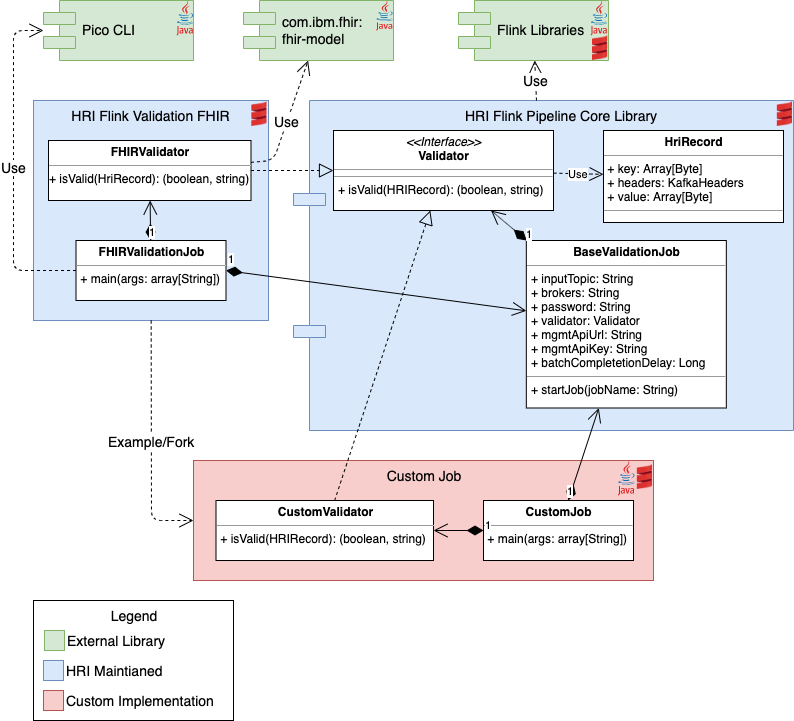

The diagram above was exported from draw.io. Its source (the exported page's mxGraphModel, read from the mxfile embedded in the PNG):
<mxGraphModel dx="1892" dy="1383" grid="1" gridSize="10" guides="1" tooltips="1" connect="1" arrows="1" fold="1" page="0" pageScale="1" pageWidth="850" pageHeight="1100" background="#ffffff" math="0" shadow="0">
  <root>
    <mxCell id="0" />
    <mxCell id="1" parent="0" />
    <mxCell id="M4yvS2h9fqBJfU29l1i5-288" value="HRI Flink Validation FHIR" style="rounded=0;whiteSpace=wrap;html=1;fontSize=14;fillColor=#dae8fc;strokeColor=#6c8ebf;verticalAlign=top;" parent="1" vertex="1">
      <mxGeometry x="-400" y="-60" width="235" height="220" as="geometry" />
    </mxCell>
    <mxCell id="224" value="Flink Libraries" style="shape=component;align=left;spacingLeft=36;fontSize=14;fillColor=#d5e8d4;strokeColor=#82b366;" parent="1" vertex="1">
      <mxGeometry x="25" y="-160" width="150" height="60" as="geometry" />
    </mxCell>
    <mxCell id="225" value="HRI Flink Pipeline Core Library" style="shape=component;align=center;spacingLeft=36;fontSize=14;fillColor=#dae8fc;strokeColor=#6c8ebf;verticalAlign=top;" parent="1" vertex="1">
      <mxGeometry x="-140" y="-60" width="500" height="330" as="geometry" />
    </mxCell>
    <mxCell id="227" value="com.ibm.fhir:&#10;fhir-model" style="shape=component;align=left;spacingLeft=36;fontSize=14;fillColor=#d5e8d4;strokeColor=#82b366;" parent="1" vertex="1">
      <mxGeometry x="-190" y="-160" width="150" height="60" as="geometry" />
    </mxCell>
    <mxCell id="228" value="Use" style="endArrow=open;endSize=12;dashed=1;html=1;fontSize=14;" parent="1" source="246" target="227" edge="1">
      <mxGeometry width="160" relative="1" as="geometry">
        <mxPoint x="-307.20000000000005" y="-60" as="sourcePoint" />
        <mxPoint x="-190" y="120" as="targetPoint" />
        <Array as="points">
          <mxPoint x="-160" />
        </Array>
      </mxGeometry>
    </mxCell>
    <mxCell id="229" value="Use" style="endArrow=open;endSize=12;dashed=1;html=1;fontSize=14;" parent="1" source="225" target="224" edge="1">
      <mxGeometry width="160" relative="1" as="geometry">
        <mxPoint x="-330" y="120" as="sourcePoint" />
        <mxPoint x="-170" y="120" as="targetPoint" />
      </mxGeometry>
    </mxCell>
    <mxCell id="232" value="Legend" style="rounded=0;whiteSpace=wrap;html=1;fontSize=14;verticalAlign=top;" parent="1" vertex="1">
      <mxGeometry x="-400" y="440" width="200" height="120" as="geometry" />
    </mxCell>
    <mxCell id="233" value="External Library" style="rounded=0;html=1;fontSize=14;fillColor=#d5e8d4;strokeColor=#82b366;labelPosition=right;verticalLabelPosition=middle;align=left;verticalAlign=middle;" parent="1" vertex="1">
      <mxGeometry x="-389" y="470" width="20" height="20" as="geometry" />
    </mxCell>
    <mxCell id="234" value="HRI Maintianed" style="rounded=0;html=1;fontSize=14;fillColor=#dae8fc;strokeColor=#6c8ebf;labelPosition=right;verticalLabelPosition=middle;align=left;verticalAlign=middle;" parent="1" vertex="1">
      <mxGeometry x="-390" y="500" width="20" height="20" as="geometry" />
    </mxCell>
    <mxCell id="236" value="Custom Implementation" style="rounded=0;html=1;fontSize=14;fillColor=#f8cecc;strokeColor=#b85450;labelPosition=right;verticalLabelPosition=middle;align=left;verticalAlign=middle;" parent="1" vertex="1">
      <mxGeometry x="-390" y="530" width="20" height="20" as="geometry" />
    </mxCell>
    <mxCell id="237" value="Custom Job" style="rounded=0;whiteSpace=wrap;html=1;fontSize=14;fillColor=#f8cecc;strokeColor=#b85450;verticalAlign=top;" parent="1" vertex="1">
      <mxGeometry x="-240" y="300" width="460" height="120" as="geometry" />
    </mxCell>
    <mxCell id="240" value="Example/Fork" style="endArrow=open;endSize=12;dashed=1;html=1;fontSize=14;" parent="1" source="M4yvS2h9fqBJfU29l1i5-288" target="237" edge="1">
      <mxGeometry width="160" relative="1" as="geometry">
        <mxPoint x="-210" y="318.78787878787875" as="sourcePoint" />
        <mxPoint x="-148.57142857142867" y="265" as="targetPoint" />
        <Array as="points">
          <mxPoint x="-282" y="360" />
        </Array>
      </mxGeometry>
    </mxCell>
    <mxCell id="243" value="&lt;p style=&quot;margin: 0px ; margin-top: 4px ; text-align: center&quot;&gt;&lt;i&gt;&amp;lt;&amp;lt;Interface&amp;gt;&amp;gt;&lt;/i&gt;&lt;br&gt;&lt;b&gt;Validator&lt;br&gt;&lt;/b&gt;&lt;/p&gt;&lt;hr size=&quot;1&quot;&gt;&lt;hr size=&quot;1&quot;&gt;&lt;p style=&quot;margin: 0px ; margin-left: 4px&quot;&gt;+ isValid(HRIRecord): (boolean, string)&lt;br&gt;&lt;/p&gt;" style="verticalAlign=top;align=left;overflow=fill;fontSize=12;fontFamily=Helvetica;html=1;" parent="1" vertex="1">
      <mxGeometry x="-100" y="-30" width="220" height="80" as="geometry" />
    </mxCell>
    <mxCell id="244" value="&lt;p style=&quot;margin: 0px ; margin-top: 4px ; text-align: center&quot;&gt;&lt;b&gt;BaseValidationJob&lt;br&gt;&lt;/b&gt;&lt;/p&gt;&lt;hr size=&quot;1&quot;&gt;&lt;p style=&quot;margin: 0px ; margin-left: 4px&quot;&gt;+ inputTopic: String&lt;br&gt;+ brokers: String&lt;br&gt;&lt;/p&gt;&lt;p style=&quot;margin: 0px ; margin-left: 4px&quot;&gt;+ password: String&lt;/p&gt;&lt;p style=&quot;margin: 0px ; margin-left: 4px&quot;&gt;+ validator: Validator&lt;/p&gt;&lt;p style=&quot;margin: 0px ; margin-left: 4px&quot;&gt;+ mgmtApiUrl: String&lt;/p&gt;&lt;p style=&quot;margin: 0px ; margin-left: 4px&quot;&gt;+ mgmtApiKey: String&lt;/p&gt;&lt;p style=&quot;margin: 0px ; margin-left: 4px&quot;&gt;+ batchCompletetionDelay: Long&lt;/p&gt;&lt;hr size=&quot;1&quot;&gt;&lt;p style=&quot;margin: 0px ; margin-left: 4px&quot;&gt;+ startJob(jobName: String)&lt;br&gt;&lt;/p&gt;" style="verticalAlign=top;align=left;overflow=fill;fontSize=12;fontFamily=Helvetica;html=1;" parent="1" vertex="1">
      <mxGeometry x="92.83" y="80" width="200" height="167.5" as="geometry" />
    </mxCell>
    <mxCell id="245" value="1" style="endArrow=open;html=1;endSize=12;startArrow=diamondThin;startSize=14;startFill=1;align=left;verticalAlign=bottom;" parent="1" source="244" target="243" edge="1">
      <mxGeometry x="-1" y="3" relative="1" as="geometry">
        <mxPoint x="90" y="194" as="sourcePoint" />
        <mxPoint x="250" y="194" as="targetPoint" />
        <Array as="points" />
      </mxGeometry>
    </mxCell>
    <mxCell id="246" value="&lt;p style=&quot;margin: 0px ; margin-top: 4px ; text-align: center&quot;&gt;&lt;b&gt;FHIRValidator&lt;br&gt;&lt;/b&gt;&lt;/p&gt;&lt;hr size=&quot;1&quot;&gt;&lt;div style=&quot;height: 2px&quot;&gt;+ isValid(HriRecord): (boolean, string)&lt;/div&gt;" style="verticalAlign=top;align=left;overflow=fill;fontSize=12;fontFamily=Helvetica;html=1;" parent="1" vertex="1">
      <mxGeometry x="-385" y="-20" width="202.5" height="60" as="geometry" />
    </mxCell>
    <mxCell id="247" value="" style="endArrow=block;dashed=1;endFill=0;endSize=12;html=1;" parent="1" source="246" target="243" edge="1">
      <mxGeometry width="160" relative="1" as="geometry">
        <mxPoint x="30" y="-101" as="sourcePoint" />
        <mxPoint x="190" y="-101" as="targetPoint" />
      </mxGeometry>
    </mxCell>
    <mxCell id="248" value="Pico CLI" style="shape=component;align=left;spacingLeft=36;fontSize=14;fillColor=#d5e8d4;strokeColor=#82b366;" parent="1" vertex="1">
      <mxGeometry x="-390" y="-160" width="150" height="60" as="geometry" />
    </mxCell>
    <mxCell id="249" value="&lt;p style=&quot;margin: 0px ; margin-top: 4px ; text-align: center&quot;&gt;&lt;b&gt;FHIRValidationJob&lt;br&gt;&lt;/b&gt;&lt;/p&gt;&lt;hr size=&quot;1&quot;&gt;&lt;div style=&quot;height: 2px&quot;&gt;&amp;nbsp;+ main(args: array[String])&lt;/div&gt;" style="verticalAlign=top;align=left;overflow=fill;fontSize=12;fontFamily=Helvetica;html=1;" parent="1" vertex="1">
      <mxGeometry x="-357.5" y="80" width="150" height="60" as="geometry" />
    </mxCell>
    <mxCell id="250" value="1" style="endArrow=open;html=1;endSize=12;startArrow=diamondThin;startSize=14;startFill=1;align=left;verticalAlign=bottom;exitX=1;exitY=0.5;" parent="1" source="249" target="244" edge="1">
      <mxGeometry x="-1" y="3" relative="1" as="geometry">
        <mxPoint x="-590" y="254" as="sourcePoint" />
        <mxPoint x="-430" y="254" as="targetPoint" />
        <Array as="points" />
      </mxGeometry>
    </mxCell>
    <mxCell id="251" value="1" style="endArrow=open;html=1;endSize=12;startArrow=diamondThin;startSize=14;startFill=1;align=left;verticalAlign=bottom;" parent="1" source="249" target="246" edge="1">
      <mxGeometry x="-1" y="3" relative="1" as="geometry">
        <mxPoint x="-225" y="193.57142857142867" as="sourcePoint" />
        <mxPoint x="110" y="67.09183673469397" as="targetPoint" />
        <Array as="points" />
      </mxGeometry>
    </mxCell>
    <mxCell id="252" value="Use" style="endArrow=open;endSize=12;dashed=1;html=1;fontSize=14;" parent="1" source="249" target="248" edge="1">
      <mxGeometry width="160" relative="1" as="geometry">
        <mxPoint x="-326.42857142857133" y="240" as="sourcePoint" />
        <mxPoint x="-296.20000000000005" y="-90" as="targetPoint" />
        <Array as="points">
          <mxPoint x="-420" y="110" />
          <mxPoint x="-420" y="-130" />
        </Array>
      </mxGeometry>
    </mxCell>
    <mxCell id="253" value="&lt;p style=&quot;margin: 0px ; margin-top: 4px ; text-align: center&quot;&gt;&lt;b&gt;CustomJob&lt;br&gt;&lt;/b&gt;&lt;/p&gt;&lt;hr size=&quot;1&quot;&gt;&lt;div style=&quot;height: 2px&quot;&gt;&amp;nbsp;+ main(args: array[String])&lt;/div&gt;" style="verticalAlign=top;align=left;overflow=fill;fontSize=12;fontFamily=Helvetica;html=1;" parent="1" vertex="1">
      <mxGeometry x="50" y="340" width="150" height="60" as="geometry" />
    </mxCell>
    <mxCell id="254" value="1" style="endArrow=open;html=1;endSize=12;startArrow=diamondThin;startSize=14;startFill=1;align=left;verticalAlign=bottom;" parent="1" source="253" target="244" edge="1">
      <mxGeometry x="-1" y="3" relative="1" as="geometry">
        <mxPoint x="-222" y="220" as="sourcePoint" />
        <mxPoint x="110" y="72.70983213429258" as="targetPoint" />
      </mxGeometry>
    </mxCell>
    <mxCell id="258" value="&lt;p style=&quot;margin: 0px ; margin-top: 4px ; text-align: center&quot;&gt;&lt;b&gt;CustomValidator&lt;br&gt;&lt;/b&gt;&lt;/p&gt;&lt;hr size=&quot;1&quot;&gt;&lt;div style=&quot;height: 2px&quot;&gt;&amp;nbsp;+ isValid(HRIRecord): (boolean, string)&lt;br&gt;&lt;/div&gt;" style="verticalAlign=top;align=left;overflow=fill;fontSize=12;fontFamily=Helvetica;html=1;" parent="1" vertex="1">
      <mxGeometry x="-217.5" y="340" width="217.5" height="60" as="geometry" />
    </mxCell>
    <mxCell id="259" value="" style="endArrow=block;dashed=1;endFill=0;endSize=12;html=1;" parent="1" source="258" target="243" edge="1">
      <mxGeometry width="160" relative="1" as="geometry">
        <mxPoint x="-205" y="13.663793103448143" as="sourcePoint" />
        <mxPoint x="-90" y="18.620689655172328" as="targetPoint" />
        <Array as="points" />
      </mxGeometry>
    </mxCell>
    <mxCell id="269" value="" style="shape=image;imageAspect=0;aspect=fixed;verticalLabelPosition=bottom;verticalAlign=top;fontSize=16;image=https://www.scala-lang.org/resources/img/frontpage/scala-spiral.png;" parent="1" vertex="1">
      <mxGeometry x="-181.67000000000002" y="-59" width="15.17" height="25" as="geometry" />
    </mxCell>
    <mxCell id="270" value="" style="shape=image;imageAspect=0;aspect=fixed;verticalLabelPosition=bottom;verticalAlign=top;fontSize=16;image=https://www.scala-lang.org/resources/img/frontpage/scala-spiral.png;" parent="1" vertex="1">
      <mxGeometry x="343.83" y="-59" width="15.17" height="25" as="geometry" />
    </mxCell>
    <mxCell id="273" value="" style="dashed=0;outlineConnect=0;html=1;align=center;labelPosition=center;verticalLabelPosition=bottom;verticalAlign=top;shape=mxgraph.weblogos.java" parent="1" vertex="1">
      <mxGeometry x="-57.5" y="-160" width="17" height="30" as="geometry" />
    </mxCell>
    <mxCell id="275" value="" style="shape=image;imageAspect=0;aspect=fixed;verticalLabelPosition=bottom;verticalAlign=top;fontSize=16;image=https://www.scala-lang.org/resources/img/frontpage/scala-spiral.png;" parent="1" vertex="1">
      <mxGeometry x="159" y="-125" width="15.17" height="25" as="geometry" />
    </mxCell>
    <mxCell id="276" value="" style="dashed=0;outlineConnect=0;html=1;align=center;labelPosition=center;verticalLabelPosition=bottom;verticalAlign=top;shape=mxgraph.weblogos.java" parent="1" vertex="1">
      <mxGeometry x="157" y="-160" width="17" height="35" as="geometry" />
    </mxCell>
    <mxCell id="277" value="" style="dashed=0;outlineConnect=0;html=1;align=center;labelPosition=center;verticalLabelPosition=bottom;verticalAlign=top;shape=mxgraph.weblogos.java" parent="1" vertex="1">
      <mxGeometry x="-257" y="-160" width="17" height="35" as="geometry" />
    </mxCell>
    <mxCell id="278" value="&lt;p style=&quot;margin: 0px ; margin-top: 4px ; text-align: center&quot;&gt;&lt;b&gt;HriRecord&lt;br&gt;&lt;/b&gt;&lt;/p&gt;&lt;hr size=&quot;1&quot;&gt;&amp;nbsp;+ key: Array[Byte]&lt;br&gt;&amp;nbsp;+ headers: KafkaHeaders&lt;br&gt;&amp;nbsp;+ value: Array[Byte]&lt;br&gt;&lt;hr size=&quot;1&quot;&gt;" style="verticalAlign=top;align=left;overflow=fill;fontSize=12;fontFamily=Helvetica;html=1;" parent="1" vertex="1">
      <mxGeometry x="170" y="-30" width="180" height="92" as="geometry" />
    </mxCell>
    <mxCell id="279" value="Use" style="endArrow=open;endSize=12;dashed=1;html=1;" parent="1" source="243" target="278" edge="1">
      <mxGeometry width="160" relative="1" as="geometry">
        <mxPoint x="-80" y="-80" as="sourcePoint" />
        <mxPoint x="80" y="-80" as="targetPoint" />
      </mxGeometry>
    </mxCell>
    <mxCell id="283" value="" style="dashed=0;outlineConnect=0;html=1;align=center;labelPosition=center;verticalLabelPosition=bottom;verticalAlign=top;shape=mxgraph.weblogos.java" parent="1" vertex="1">
      <mxGeometry x="184.32999999999998" y="300" width="17" height="35" as="geometry" />
    </mxCell>
    <mxCell id="284" value="" style="shape=image;imageAspect=0;aspect=fixed;verticalLabelPosition=bottom;verticalAlign=top;fontSize=16;image=https://www.scala-lang.org/resources/img/frontpage/scala-spiral.png;" parent="1" vertex="1">
      <mxGeometry x="203.82999999999998" y="304" width="15.17" height="25" as="geometry" />
    </mxCell>
    <mxCell id="M4yvS2h9fqBJfU29l1i5-289" value="1" style="endArrow=open;html=1;endSize=12;startArrow=diamondThin;startSize=14;startFill=1;align=left;verticalAlign=bottom;" parent="1" source="253" target="258" edge="1">
      <mxGeometry x="-1" y="3" relative="1" as="geometry">
        <mxPoint x="112.8244274809158" y="80" as="sourcePoint" />
        <mxPoint x="66.4122137404579" y="40" as="targetPoint" />
        <Array as="points" />
      </mxGeometry>
    </mxCell>
  </root>
</mxGraphModel>